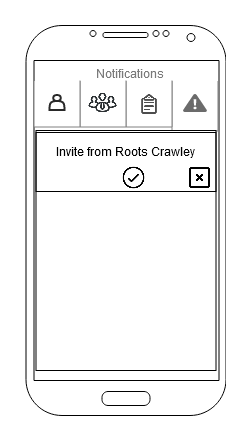

The diagram above was exported from draw.io. Its source (the exported page's mxGraphModel, read from the mxfile embedded in the PNG):
<mxGraphModel dx="2483" dy="-255" grid="1" gridSize="10" guides="1" tooltips="1" connect="1" arrows="1" fold="1" page="1" pageScale="1" pageWidth="827" pageHeight="1169" math="0" shadow="0">
  <root>
    <mxCell id="0" />
    <mxCell id="1" parent="0" />
    <mxCell id="2" value="" style="verticalLabelPosition=bottom;verticalAlign=top;html=1;shadow=0;dashed=0;strokeWidth=1;shape=mxgraph.android.phone2;fillColor=#ffffff;strokeColor=#000000;" vertex="1" parent="1">
      <mxGeometry x="1173.5" y="1730" width="200" height="390" as="geometry" />
    </mxCell>
    <mxCell id="3" value="Notifications" style="text;html=1;strokeColor=none;fillColor=none;align=center;verticalAlign=middle;whiteSpace=wrap;rounded=0;fontSize=12;fontColor=#7A7A7A;" vertex="1" parent="1">
      <mxGeometry x="1197" y="1769.5" width="162" height="16" as="geometry" />
    </mxCell>
    <mxCell id="4" value="" style="shape=partialRectangle;whiteSpace=wrap;html=1;bottom=1;right=1;left=1;top=0;fillColor=#FFFFFF;routingCenterX=-0.5;strokeColor=#808080;strokeWidth=1;" vertex="1" parent="1">
      <mxGeometry x="1319.5" y="1785.5" width="46" height="50" as="geometry" />
    </mxCell>
    <mxCell id="5" value="" style="shape=partialRectangle;whiteSpace=wrap;html=1;bottom=1;right=1;left=1;top=0;fillColor=#FFFFFF;routingCenterX=-0.5;strokeColor=#808080;strokeWidth=1;" vertex="1" parent="1">
      <mxGeometry x="1273.5" y="1785.5" width="46" height="46" as="geometry" />
    </mxCell>
    <mxCell id="6" value="" style="shape=partialRectangle;whiteSpace=wrap;html=1;bottom=1;right=1;left=1;top=0;fillColor=#FFFFFF;routingCenterX=-0.5;strokeColor=#808080;strokeWidth=1;" vertex="1" parent="1">
      <mxGeometry x="1227.5" y="1785.5" width="46" height="46" as="geometry" />
    </mxCell>
    <mxCell id="7" value="" style="shape=partialRectangle;whiteSpace=wrap;html=1;bottom=1;right=1;left=1;top=0;fillColor=#FFFFFF;routingCenterX=-0.5;strokeColor=#808080;strokeWidth=1;" vertex="1" parent="1">
      <mxGeometry x="1181.5" y="1785.5" width="46" height="46" as="geometry" />
    </mxCell>
    <mxCell id="8" value="" style="shape=image;html=1;verticalAlign=top;verticalLabelPosition=bottom;labelBackgroundColor=#ffffff;imageAspect=0;aspect=fixed;image=https://cdn4.iconfinder.com/data/icons/business-app-enjoy/74/3-128.png;strokeColor=#000000;strokeWidth=2;fillColor=#FFFFFF;fontSize=14;fontColor=#7A7A7A;" vertex="1" parent="1">
      <mxGeometry x="1236" y="1793" width="29" height="29" as="geometry" />
    </mxCell>
    <mxCell id="9" value="" style="shape=actor;whiteSpace=wrap;html=1;strokeColor=#292929;strokeWidth=2;fillColor=none;fontSize=14;fontColor=#7A7A7A;fontStyle=0" vertex="1" parent="1">
      <mxGeometry x="1197" y="1799.5" width="15" height="15" as="geometry" />
    </mxCell>
    <mxCell id="10" value="" style="verticalLabelPosition=bottom;html=1;verticalAlign=top;align=center;strokeColor=none;fillColor=#6B6B6B;shape=mxgraph.azure.azure_alert;" vertex="1" parent="1">
      <mxGeometry x="1330.5" y="1798.5" width="24" height="18" as="geometry" />
    </mxCell>
    <mxCell id="11" value="" style="shape=image;html=1;verticalAlign=top;verticalLabelPosition=bottom;labelBackgroundColor=#ffffff;imageAspect=0;aspect=fixed;image=https://cdn2.iconfinder.com/data/icons/viiva-business/32/clipboard-128.png;strokeColor=#808080;strokeWidth=2;fillColor=#000000;" vertex="1" parent="1">
      <mxGeometry x="1285.5" y="1797.5" width="22" height="22" as="geometry" />
    </mxCell>
    <mxCell id="12" value="" style="rounded=0;whiteSpace=wrap;html=1;fontSize=12;" vertex="1" parent="1">
      <mxGeometry x="1183.5" y="1835" width="180" height="240" as="geometry" />
    </mxCell>
    <mxCell id="13" value="" style="group" vertex="1" connectable="0" parent="1">
      <mxGeometry x="1183.5" y="1837" width="180" height="59" as="geometry" />
    </mxCell>
    <mxCell id="14" value="" style="rounded=0;whiteSpace=wrap;html=1;strokeColor=#000000;strokeWidth=1;fillColor=none;gradientColor=none;fontSize=8;fontColor=#7A7A7A;" vertex="1" parent="13">
      <mxGeometry width="180" height="59" as="geometry" />
    </mxCell>
    <mxCell id="15" value="" style="verticalLabelPosition=bottom;verticalAlign=top;html=1;shape=mxgraph.basic.tick;strokeColor=#FFFFFF;strokeWidth=1;fillColor=#FFFFFF;gradientColor=none;fontSize=8;fontColor=#7A7A7A;" vertex="1" parent="13">
      <mxGeometry x="28" y="39.19285714285714" width="14" height="10.114285714285714" as="geometry" />
    </mxCell>
    <mxCell id="16" value="Invite from Roots Crawley" style="text;html=1;strokeColor=none;fillColor=none;align=center;verticalAlign=middle;whiteSpace=wrap;rounded=0;fontSize=12;" vertex="1" parent="13">
      <mxGeometry x="12.5" y="9.5" width="155" height="20" as="geometry" />
    </mxCell>
    <mxCell id="17" value="" style="shape=image;html=1;verticalAlign=top;verticalLabelPosition=bottom;labelBackgroundColor=#ffffff;imageAspect=0;aspect=fixed;image=https://cdn0.iconfinder.com/data/icons/feather/96/square-cross-128.png;fontSize=12;" vertex="1" parent="1">
      <mxGeometry x="1336" y="1870.5" width="23" height="23" as="geometry" />
    </mxCell>
    <mxCell id="18" value="" style="shape=image;html=1;verticalAlign=top;verticalLabelPosition=bottom;labelBackgroundColor=#ffffff;imageAspect=0;aspect=fixed;image=https://cdn4.iconfinder.com/data/icons/core-ui-outlined/32/outlined_button_tick-128.png;fontSize=12;" vertex="1" parent="1">
      <mxGeometry x="1268.5" y="1869.5" width="25" height="25" as="geometry" />
    </mxCell>
  </root>
</mxGraphModel>